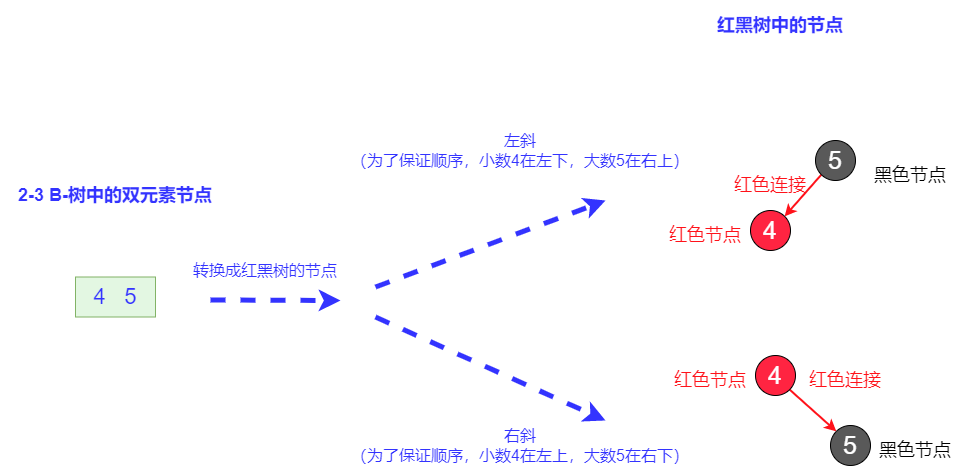

The diagram above was exported from draw.io. Its source (the exported page's mxGraphModel, read from the mxfile embedded in the PNG):
<mxGraphModel dx="1038" dy="641" grid="1" gridSize="10" guides="1" tooltips="1" connect="1" arrows="1" fold="1" page="1" pageScale="1" pageWidth="827" pageHeight="1169" math="0" shadow="0">
  <root>
    <mxCell id="0" />
    <mxCell id="1" parent="0" />
    <mxCell id="ObUz2nIVQlHF09__QefZ-1" value="2-3 B-树中的双元素节点" style="text;html=1;strokeColor=none;fillColor=none;align=center;verticalAlign=middle;whiteSpace=wrap;rounded=0;fontSize=18;fontStyle=1;fontColor=#3333FF;" parent="1" vertex="1">
      <mxGeometry x="45" y="330" width="230" height="50" as="geometry" />
    </mxCell>
    <mxCell id="ObUz2nIVQlHF09__QefZ-2" value="红黑树中的节点" style="text;html=1;strokeColor=none;fillColor=none;align=center;verticalAlign=middle;whiteSpace=wrap;rounded=0;fontSize=18;fontStyle=1;fontColor=#3333FF;" parent="1" vertex="1">
      <mxGeometry x="710" y="160" width="230" height="50" as="geometry" />
    </mxCell>
    <mxCell id="ObUz2nIVQlHF09__QefZ-5" value="" style="endArrow=classic;html=1;rounded=0;fontSize=22;fontColor=#3333FF;strokeColor=#3333FF;strokeWidth=5;fillColor=#FF0000;dashed=1;" parent="1" edge="1">
      <mxGeometry width="50" height="50" relative="1" as="geometry">
        <mxPoint x="255" y="459.5" as="sourcePoint" />
        <mxPoint x="385" y="460" as="targetPoint" />
      </mxGeometry>
    </mxCell>
    <mxCell id="HE7_67Kx2ELr8nlK-kkV-9" style="rounded=0;orthogonalLoop=1;jettySize=auto;html=1;exitX=0;exitY=1;exitDx=0;exitDy=0;entryX=1;entryY=0;entryDx=0;entryDy=0;strokeWidth=2;strokeColor=#FF121A;" parent="1" source="ObUz2nIVQlHF09__QefZ-6" target="HE7_67Kx2ELr8nlK-kkV-8" edge="1">
      <mxGeometry relative="1" as="geometry" />
    </mxCell>
    <mxCell id="ObUz2nIVQlHF09__QefZ-6" value="&lt;font color=&quot;#ffffff&quot; size=&quot;1&quot;&gt;&lt;span style=&quot;font-weight: normal ; font-size: 25px&quot;&gt;5&lt;/span&gt;&lt;/font&gt;" style="ellipse;whiteSpace=wrap;html=1;aspect=fixed;fontSize=22;fontColor=#3333FF;fillColor=#595959;fontStyle=1" parent="1" vertex="1">
      <mxGeometry x="860" y="300" width="40" height="40" as="geometry" />
    </mxCell>
    <mxCell id="ObUz2nIVQlHF09__QefZ-9" value="&lt;font style=&quot;font-size: 18px;&quot;&gt;黑色节点&lt;/font&gt;" style="text;html=1;strokeColor=none;fillColor=none;align=center;verticalAlign=middle;whiteSpace=wrap;rounded=0;fontSize=18;fontColor=#000000;" parent="1" vertex="1">
      <mxGeometry x="910" y="320" width="90" height="30" as="geometry" />
    </mxCell>
    <mxCell id="ObUz2nIVQlHF09__QefZ-11" value="转换成红黑树的节点" style="text;html=1;strokeColor=none;fillColor=none;align=center;verticalAlign=middle;whiteSpace=wrap;rounded=0;fontSize=16;fontColor=#3333FF;" parent="1" vertex="1">
      <mxGeometry x="220" y="410" width="180" height="40" as="geometry" />
    </mxCell>
    <mxCell id="HE7_67Kx2ELr8nlK-kkV-1" value="4&amp;nbsp; &amp;nbsp;5" style="rounded=0;whiteSpace=wrap;html=1;fontSize=22;fillColor=#E3F7E2;strokeColor=#82b366;fontColor=#3333FF;" parent="1" vertex="1">
      <mxGeometry x="120" y="436.5" width="80" height="40" as="geometry" />
    </mxCell>
    <mxCell id="HE7_67Kx2ELr8nlK-kkV-3" value="" style="endArrow=classic;html=1;rounded=0;fontSize=22;fontColor=#3333FF;strokeColor=#3333FF;strokeWidth=5;fillColor=#FF0000;dashed=1;" parent="1" edge="1">
      <mxGeometry width="50" height="50" relative="1" as="geometry">
        <mxPoint x="420" y="446.5" as="sourcePoint" />
        <mxPoint x="650" y="360" as="targetPoint" />
      </mxGeometry>
    </mxCell>
    <mxCell id="HE7_67Kx2ELr8nlK-kkV-4" value="" style="endArrow=classic;html=1;rounded=0;fontSize=22;fontColor=#3333FF;strokeColor=#3333FF;strokeWidth=5;fillColor=#FF0000;dashed=1;" parent="1" edge="1">
      <mxGeometry width="50" height="50" relative="1" as="geometry">
        <mxPoint x="420" y="476.5" as="sourcePoint" />
        <mxPoint x="650" y="580" as="targetPoint" />
      </mxGeometry>
    </mxCell>
    <mxCell id="HE7_67Kx2ELr8nlK-kkV-5" value="左斜&lt;br&gt;（为了保证顺序，小数4在左下，大数5在右上）" style="text;html=1;strokeColor=none;fillColor=none;align=center;verticalAlign=middle;whiteSpace=wrap;rounded=0;fontSize=16;fontColor=#3333FF;" parent="1" vertex="1">
      <mxGeometry x="390" y="290" width="350" height="40" as="geometry" />
    </mxCell>
    <mxCell id="HE7_67Kx2ELr8nlK-kkV-8" value="&lt;font color=&quot;#ffffff&quot; size=&quot;1&quot;&gt;&lt;span style=&quot;font-weight: normal ; font-size: 25px&quot;&gt;4&lt;/span&gt;&lt;/font&gt;" style="ellipse;whiteSpace=wrap;html=1;aspect=fixed;fontSize=22;fontColor=#3333FF;fillColor=#FF2441;fontStyle=1" parent="1" vertex="1">
      <mxGeometry x="795" y="370" width="40" height="40" as="geometry" />
    </mxCell>
    <mxCell id="HE7_67Kx2ELr8nlK-kkV-10" value="&lt;font style=&quot;font-size: 18px&quot;&gt;红色连接&lt;/font&gt;" style="text;html=1;strokeColor=none;fillColor=none;align=center;verticalAlign=middle;whiteSpace=wrap;rounded=0;fontSize=18;fontColor=#FF121A;" parent="1" vertex="1">
      <mxGeometry x="770" y="330" width="90" height="30" as="geometry" />
    </mxCell>
    <mxCell id="HE7_67Kx2ELr8nlK-kkV-11" value="&lt;font style=&quot;font-size: 18px&quot;&gt;红色节点&lt;/font&gt;" style="text;html=1;strokeColor=none;fillColor=none;align=center;verticalAlign=middle;whiteSpace=wrap;rounded=0;fontSize=18;fontColor=#FF121A;" parent="1" vertex="1">
      <mxGeometry x="705" y="380" width="90" height="30" as="geometry" />
    </mxCell>
    <mxCell id="HE7_67Kx2ELr8nlK-kkV-13" value="&lt;font color=&quot;#ffffff&quot; size=&quot;1&quot;&gt;&lt;span style=&quot;font-weight: normal ; font-size: 25px&quot;&gt;5&lt;/span&gt;&lt;/font&gt;" style="ellipse;whiteSpace=wrap;html=1;aspect=fixed;fontSize=22;fontColor=#3333FF;fillColor=#595959;fontStyle=1" parent="1" vertex="1">
      <mxGeometry x="875" y="585" width="40" height="40" as="geometry" />
    </mxCell>
    <mxCell id="HE7_67Kx2ELr8nlK-kkV-14" value="" style="endArrow=classic;html=1;rounded=0;fontSize=25;fontColor=#FFFFFF;entryX=0;entryY=0;entryDx=0;entryDy=0;strokeWidth=2;exitX=1;exitY=1;exitDx=0;exitDy=0;strokeColor=#FF121A;" parent="1" source="HE7_67Kx2ELr8nlK-kkV-18" target="HE7_67Kx2ELr8nlK-kkV-13" edge="1">
      <mxGeometry width="50" height="50" relative="1" as="geometry">
        <mxPoint x="875" y="545" as="sourcePoint" />
        <mxPoint x="885" y="485" as="targetPoint" />
      </mxGeometry>
    </mxCell>
    <mxCell id="HE7_67Kx2ELr8nlK-kkV-16" value="&lt;font style=&quot;font-size: 18px;&quot;&gt;黑色节点&lt;/font&gt;" style="text;html=1;strokeColor=none;fillColor=none;align=center;verticalAlign=middle;whiteSpace=wrap;rounded=0;fontSize=18;fontColor=#000000;" parent="1" vertex="1">
      <mxGeometry x="915" y="595" width="90" height="30" as="geometry" />
    </mxCell>
    <mxCell id="HE7_67Kx2ELr8nlK-kkV-18" value="&lt;font color=&quot;#ffffff&quot; size=&quot;1&quot;&gt;&lt;span style=&quot;font-weight: normal ; font-size: 25px&quot;&gt;4&lt;/span&gt;&lt;/font&gt;" style="ellipse;whiteSpace=wrap;html=1;aspect=fixed;fontSize=22;fontColor=#3333FF;fillColor=#FF2441;fontStyle=1" parent="1" vertex="1">
      <mxGeometry x="800" y="515" width="40" height="40" as="geometry" />
    </mxCell>
    <mxCell id="HE7_67Kx2ELr8nlK-kkV-20" value="&lt;font style=&quot;font-size: 18px&quot;&gt;红色节点&lt;/font&gt;" style="text;html=1;strokeColor=none;fillColor=none;align=center;verticalAlign=middle;whiteSpace=wrap;rounded=0;fontSize=18;fontColor=#FF121A;" parent="1" vertex="1">
      <mxGeometry x="710" y="525" width="90" height="30" as="geometry" />
    </mxCell>
    <mxCell id="HE7_67Kx2ELr8nlK-kkV-24" value="右斜&lt;br&gt;（为了保证顺序，小数4在左上，大数5在右下）" style="text;html=1;strokeColor=none;fillColor=none;align=center;verticalAlign=middle;whiteSpace=wrap;rounded=0;fontSize=16;fontColor=#3333FF;" parent="1" vertex="1">
      <mxGeometry x="390" y="585" width="350" height="40" as="geometry" />
    </mxCell>
    <mxCell id="T9ja8qlC-A7X6XeKds0R-1" value="&lt;font style=&quot;font-size: 18px&quot;&gt;红色连接&lt;/font&gt;" style="text;html=1;strokeColor=none;fillColor=none;align=center;verticalAlign=middle;whiteSpace=wrap;rounded=0;fontSize=18;fontColor=#FF121A;" vertex="1" parent="1">
      <mxGeometry x="845" y="525" width="90" height="30" as="geometry" />
    </mxCell>
  </root>
</mxGraphModel>